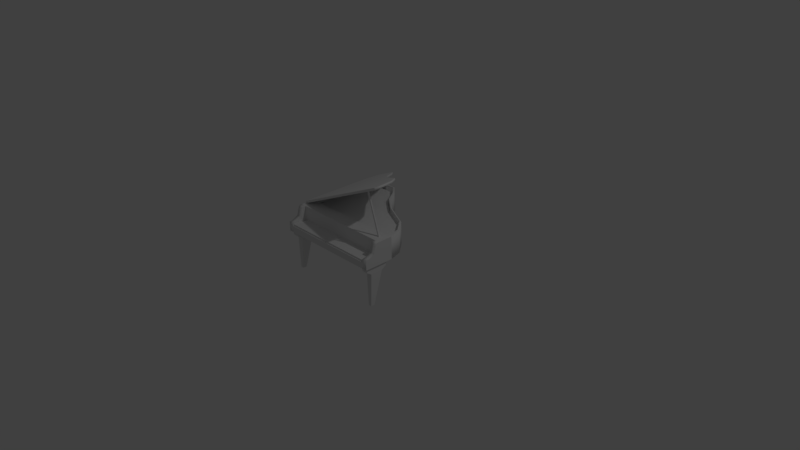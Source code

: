 # Source: Piano.blend  (saved by Blender 2.77.0; exported with 4.5.12 LTS)
import bpy
from mathutils import Matrix  # noqa: F401  (used for matrix-valued properties, if any)

bpy.ops.wm.read_factory_settings(use_empty=True)
scene = bpy.context.scene
scene.name = 'Scene'

# ---- collections
col_collection_1 = bpy.data.collections.new('Collection 1'); scene.collection.children.link(col_collection_1)

# ---- materials (node trees are filled in below, after node groups)
mat_material = bpy.data.materials.new('Material')
mat_material.alpha_threshold = 0.0
mat_material.use_transparent_shadow = False
mat_material.roughness = 0.5
mat_material.line_color = (0.0, 0.0, 0.0, 1.0)

# ---- material node trees

# ---- world
world_world = bpy.data.worlds.new('World'); scene.world = world_world
world_world.color = (0.05088, 0.05088, 0.05088)
world_world.use_sun_shadow = False
world_world.sun_shadow_jitter_overblur = 0.0
world_world.cycles.sampling_method = 'MANUAL'

# ---- cameras
cam_camera = bpy.data.cameras.new('Camera')
cam_camera.clip_end = 100.0
cam_camera.lens = 35.0
cam_camera.sensor_width = 32.0
cam_camera.sensor_height = 18.0
cam_camera.ortho_scale = 7.314
cam_camera.dof.focus_distance = 0.0
cam_camera.dof.aperture_fstop = 128.0

# ---- lights
light_lamp = bpy.data.lights.new('Lamp', 'POINT')
light_lamp.transmission_factor = 0.0
light_lamp.cutoff_distance = 30.0
light_lamp.energy = 100.0
light_lamp.shadow_buffer_clip_start = 1.001
light_lamp.shadow_soft_size = 0.1
light_lamp.shadow_maximum_resolution = 0.006
light_lamp.use_absolute_resolution = True

# ---- meshes
me_004 = bpy.data.meshes.new('Куб.004')
me_004.from_pydata([(-0.6516, -0.1, -0.02), (-0.6516, -0.1, 0.02), (-0.6516, 0.1, -0.02), (-0.6516, 0.1, 0.02), (0.6961, -0.1, -0.02), (0.6961, -0.1, 0.02), (0.6961, 0.1, -0.02), (0.6961, 0.1, 0.02)], [], [(1, 3, 2, 0), (3, 7, 6, 2), (7, 5, 4, 6), (5, 1, 0, 4), (0, 2, 6, 4), (5, 7, 3, 1)])
me_004.use_remesh_preserve_volume = False
me_004.use_remesh_preserve_attributes = False
me_004.use_mirror_vertex_groups = False
me_004.update()
me_003 = bpy.data.meshes.new('Куб.003')
me_003.from_pydata([(-0.06789, -0.152, -0.04), (-0.06789, -0.152, 0.04), (-0.06789, 0.152, -0.04), (-0.06789, 0.152, 0.04), (0.01211, -0.152, -0.04), (0.01211, -0.152, 0.04), (0.01211, 0.152, -0.04), (0.01211, 0.152, 0.04), (-0.06789, -0.141, -0.06317), (-0.06789, 0.141, -0.06317), (0.01211, -0.141, -0.06317), (0.01211, 0.141, -0.06317), (-0.06789, -0.1276, -0.07201), (-0.06789, 0.1198, -0.07201), (0.01211, -0.1276, -0.07201), (0.01211, 0.1198, -0.07201), (-0.06789, -0.08867, -0.09985), (-0.06789, 0.05328, -0.09985), (0.01211, -0.08867, -0.09985), (0.01211, 0.05328, -0.09985), (-0.04845, -0.08381, -0.5419), (-0.04845, -0.0467, -0.5419), (-0.007329, -0.08381, -0.5419), (-0.007329, -0.0467, -0.5419)], [], [(1, 3, 2, 0), (3, 7, 6, 2), (7, 5, 4, 6), (5, 1, 0, 4), (2, 6, 11, 9), (5, 7, 3, 1), (10, 8, 12, 14), (4, 0, 8, 10), (6, 4, 10, 11), (0, 2, 9, 8), (15, 14, 18, 19), (9, 11, 15, 13), (11, 10, 14, 15), (8, 9, 13, 12), (19, 18, 22, 23), (12, 13, 17, 16), (14, 12, 16, 18), (13, 15, 19, 17), (20, 21, 23, 22), (16, 17, 21, 20), (18, 16, 20, 22), (17, 19, 23, 21)])
me_003.use_remesh_preserve_volume = False
me_003.use_remesh_preserve_attributes = False
me_003.use_mirror_vertex_groups = False
me_003.update()
me_002 = bpy.data.meshes.new('Куб.002')
me_002.from_pydata([(-0.06789, -0.152, -0.04), (-0.06789, -0.152, 0.04), (-0.06789, 0.152, -0.04), (-0.06789, 0.152, 0.04), (0.01211, -0.152, -0.04), (0.01211, -0.152, 0.04), (0.01211, 0.152, -0.04), (0.01211, 0.152, 0.04), (-0.06789, -0.141, -0.06317), (-0.06789, 0.141, -0.06317), (0.01211, -0.141, -0.06317), (0.01211, 0.141, -0.06317), (-0.06789, -0.1198, -0.07201), (-0.06789, 0.1198, -0.07201), (0.01211, -0.1198, -0.07201), (0.01211, 0.1198, -0.07201), (-0.06789, -0.08305, -0.09985), (-0.06789, 0.08305, -0.09985), (0.01211, -0.08305, -0.09985), (0.01211, 0.08305, -0.09985), (-0.04845, -0.08251, -0.5419), (-0.04845, -0.02946, -0.5419), (-0.007329, -0.08251, -0.5419), (-0.007329, -0.02946, -0.5419)], [], [(1, 3, 2, 0), (3, 7, 6, 2), (7, 5, 4, 6), (5, 1, 0, 4), (2, 6, 11, 9), (5, 7, 3, 1), (10, 8, 12, 14), (4, 0, 8, 10), (6, 4, 10, 11), (0, 2, 9, 8), (15, 14, 18, 19), (9, 11, 15, 13), (11, 10, 14, 15), (8, 9, 13, 12), (19, 18, 22, 23), (12, 13, 17, 16), (14, 12, 16, 18), (13, 15, 19, 17), (20, 21, 23, 22), (16, 17, 21, 20), (18, 16, 20, 22), (17, 19, 23, 21)])
me_002.use_remesh_preserve_volume = False
me_002.use_remesh_preserve_attributes = False
me_002.use_mirror_vertex_groups = False
me_002.update()
me_001 = bpy.data.meshes.new('Куб.001')
me_001.from_pydata([(-0.06789, -0.152, -0.04), (-0.06789, -0.152, 0.04), (-0.06789, 0.152, -0.04), (-0.06789, 0.152, 0.04), (0.01211, -0.152, -0.04), (0.01211, -0.152, 0.04), (0.01211, 0.152, -0.04), (0.01211, 0.152, 0.04), (-0.06789, -0.141, -0.06317), (-0.06789, 0.141, -0.06317), (0.01211, -0.141, -0.06317), (0.01211, 0.141, -0.06317), (-0.06789, -0.1198, -0.07201), (-0.06789, 0.1198, -0.07201), (0.01211, -0.1198, -0.07201), (0.01211, 0.1198, -0.07201), (-0.06789, -0.08305, -0.09985), (-0.06789, 0.08305, -0.09985), (0.01211, -0.08305, -0.09985), (0.01211, 0.08305, -0.09985), (-0.04845, -0.08251, -0.5419), (-0.04845, -0.02946, -0.5419), (-0.007329, -0.08251, -0.5419), (-0.007329, -0.02946, -0.5419)], [], [(1, 3, 2, 0), (3, 7, 6, 2), (7, 5, 4, 6), (5, 1, 0, 4), (2, 6, 11, 9), (5, 7, 3, 1), (10, 8, 12, 14), (4, 0, 8, 10), (6, 4, 10, 11), (0, 2, 9, 8), (15, 14, 18, 19), (9, 11, 15, 13), (11, 10, 14, 15), (8, 9, 13, 12), (19, 18, 22, 23), (12, 13, 17, 16), (14, 12, 16, 18), (13, 15, 19, 17), (20, 21, 23, 22), (16, 17, 21, 20), (18, 16, 20, 22), (17, 19, 23, 21)])
me_001.use_remesh_preserve_volume = False
me_001.use_remesh_preserve_attributes = False
me_001.use_mirror_vertex_groups = False
me_001.update()
me_x = bpy.data.meshes.new('Куб')
me_x.from_pydata([(-0.01, -0.01, -0.01), (-0.01272, 0.01783, 0.5734), (-0.01, 0.01, -0.01), (-0.01272, 0.03273, 0.5734), (0.01, -0.01, -0.01), (0.002175, 0.01783, 0.5734), (0.01, 0.01, -0.01), (0.002175, 0.03273, 0.5734)], [], [(1, 3, 2, 0), (3, 7, 6, 2), (7, 5, 4, 6), (5, 1, 0, 4), (0, 2, 6, 4), (5, 7, 3, 1)])
me_x.use_remesh_preserve_volume = False
me_x.use_remesh_preserve_attributes = False
me_x.use_mirror_vertex_groups = False
me_x.update()
me_cube_001 = bpy.data.meshes.new('Cube.001')
me_cube_001.from_pydata([(-0.2818, 0.6409, -0.0007964), (-0.5901, 0.6409, -0.0007964), (-0.1654, 0.525, -0.0007964), (-0.05276, 0.35, -0.0007964), (0.1768, 0.175, -0.0007964), (0.5246, -2.98e-08, -0.0007964), (0.6745, -0.175, -0.0007964), (0.7267, -0.35, -0.0007964), (-0.7296, -0.35, -0.0007964), (-0.7296, -0.175, -0.0007964), (-0.7296, 1.49e-07, -0.0007964), (-0.7296, 0.175, -0.0007964), (-0.7261, 0.35, -0.0007964), (-0.6966, 0.525, -0.0007964), (-0.2818, 0.6409, 0.02844), (-0.5901, 0.6409, 0.02844), (-0.6966, 0.525, 0.02844), (-0.1654, 0.525, 0.02844), (-0.05276, 0.35, 0.02844), (0.1768, 0.175, 0.02844), (0.5246, -2.98e-08, 0.02844), (0.6745, -0.175, 0.02844), (0.7267, -0.35, 0.02844), (-0.7296, -0.35, 0.02844), (-0.7296, -0.175, 0.02844), (-0.7296, 1.49e-07, 0.02844), (-0.7296, 0.175, 0.02844), (-0.7261, 0.35, 0.02844), (0.7267, -0.4901, -0.0007964), (-0.7296, -0.4901, -0.0007964), (0.7267, -0.4901, 0.02844), (-0.7296, -0.4901, 0.02844)], [], [(0, 1, 13, 2), (2, 13, 12, 3), (3, 12, 11, 4), (4, 11, 10, 5), (5, 10, 9, 6), (6, 9, 8, 7), (14, 17, 16, 15), (17, 18, 27, 16), (18, 19, 26, 27), (19, 20, 25, 26), (20, 21, 24, 25), (21, 22, 23, 24), (5, 6, 21, 20), (6, 7, 22, 21), (1, 0, 14, 15), (8, 9, 24, 23), (13, 1, 15, 16), (9, 10, 25, 24), (0, 2, 17, 14), (10, 11, 26, 25), (2, 3, 18, 17), (23, 22, 30, 31), (11, 12, 27, 26), (3, 4, 19, 18), (12, 13, 16, 27), (4, 5, 20, 19), (28, 29, 31, 30), (8, 23, 31, 29), (7, 8, 29, 28), (22, 7, 28, 30)])
me_cube_001.polygons.foreach_set('use_smooth', [0, 0, 0, 0, 0, 0, 0, 0, 0, 0, 0, 0, 1, 1, 1, 0, 1, 0, 1, 1, 1, 0, 1, 1, 1, 1, 0, 0, 0, 1])
me_cube_001.materials.append(mat_material)
me_cube_001.use_remesh_preserve_volume = False
me_cube_001.use_remesh_preserve_attributes = False
me_cube_001.use_mirror_vertex_groups = False
me_cube_001.update()
me_cube = bpy.data.meshes.new('Cube')
me_cube.from_pydata([(-0.2818, 0.6409, -0.6545), (0.7296, -0.549, -0.6545), (-0.7296, -0.549, -0.6545), (-0.5901, 0.6409, -0.6545), (-0.2818, 0.6409, -0.3545), (0.7296, -0.549, -0.3545), (-0.7296, -0.549, -0.3545), (-0.5901, 0.6409, -0.3545), (-0.1654, 0.525, -0.6545), (-0.05276, 0.35, -0.6545), (0.1768, 0.175, -0.6545), (0.5246, -2.98e-08, -0.6545), (0.6745, -0.175, -0.6545), (0.7267, -0.35, -0.6545), (-0.7296, -0.35, -0.6545), (-0.7296, -0.175, -0.6545), (-0.7296, 1.49e-07, -0.6545), (-0.7296, 0.175, -0.6545), (-0.7261, 0.35, -0.6545), (-0.6966, 0.525, -0.6545), (-0.1654, 0.525, -0.3545), (-0.05276, 0.35, -0.3545), (0.1768, 0.175, -0.3545), (0.5246, -4.47e-07, -0.3545), (0.6745, -0.175, -0.3545), (0.7267, -0.35, -0.3545), (-0.7296, -0.35, -0.3545), (-0.7296, -0.175, -0.3545), (-0.7296, 1.192e-07, -0.3545), (-0.7296, 0.175, -0.3545), (-0.7261, 0.35, -0.3545), (-0.6966, 0.525, -0.3545), (-0.6579, -0.549, -0.6545), (-0.6579, -0.549, -0.3545), (0.6583, -0.549, -0.6545), (0.6583, -0.549, -0.3545), (0.0002378, -0.549, -0.6545), (-0.6579, -0.7553, -0.6545), (-0.6579, -0.549, -0.5682), (0.6583, -0.549, -0.5682), (0.0002378, -0.549, -0.5682), (-0.7296, -0.7553, -0.6545), (0.7296, -0.7553, -0.6545), (0.7296, -0.7553, -0.5327), (-0.7296, -0.7553, -0.5327), (-0.6579, -0.7553, -0.5327), (0.0002377, -0.7553, -0.6545), (-0.6579, -0.7553, -0.5682), (0.6583, -0.7553, -0.6545), (0.6583, -0.7553, -0.5327), (0.6583, -0.7553, -0.5682), (0.0002377, -0.7553, -0.5682), (-0.6579, -0.5799, -0.6545), (-0.6579, -0.6018, -0.6545), (-0.6579, -0.6277, -0.6545), (-0.6579, -0.6702, -0.6545), (-0.6579, -0.7128, -0.6545), (0.0002377, -0.7128, -0.5682), (0.0002377, -0.6702, -0.5682), (0.0002378, -0.6277, -0.5682), (0.0002378, -0.6018, -0.5682), (0.0002378, -0.5799, -0.5682), (-0.6579, -0.5799, -0.5682), (-0.6579, -0.6018, -0.5682), (-0.6579, -0.6277, -0.5682), (-0.6579, -0.6702, -0.5682), (-0.6579, -0.7128, -0.5682), (-0.7296, -0.7128, -0.6545), (-0.7296, -0.6702, -0.6545), (-0.7296, -0.6277, -0.6545), (-0.7296, -0.6018, -0.6545), (-0.7296, -0.5799, -0.6545), (0.0002378, -0.5799, -0.6545), (0.0002378, -0.6018, -0.6545), (0.0002378, -0.6277, -0.6545), (0.0002377, -0.6702, -0.6545), (0.0002377, -0.7128, -0.6545), (0.6583, -0.5799, -0.3545), (0.6583, -0.6018, -0.3751), (0.6583, -0.6277, -0.4792), (0.6583, -0.6702, -0.5057), (0.6583, -0.7128, -0.5224), (0.7296, -0.7128, -0.5224), (0.7296, -0.6702, -0.5057), (0.7296, -0.6277, -0.4792), (0.7296, -0.6018, -0.3751), (0.7296, -0.5799, -0.3545), (0.6583, -0.7128, -0.5682), (0.6583, -0.6702, -0.5682), (0.6583, -0.6277, -0.5682), (0.6583, -0.6018, -0.5682), (0.6583, -0.5799, -0.5682), (0.7296, -0.7128, -0.6545), (0.7296, -0.6702, -0.6545), (0.7296, -0.6277, -0.6545), (0.7296, -0.6018, -0.6545), (0.7296, -0.5799, -0.6545), (-0.6579, -0.5799, -0.3545), (-0.6579, -0.6018, -0.3751), (-0.6579, -0.6277, -0.4792), (-0.6579, -0.6702, -0.5057), (-0.6579, -0.7128, -0.5224), (-0.7296, -0.5799, -0.3545), (-0.7296, -0.6018, -0.3751), (-0.7296, -0.6277, -0.4792), (-0.7296, -0.6702, -0.5057), (-0.7296, -0.7128, -0.5224), (0.6583, -0.5799, -0.6545), (0.6583, -0.6018, -0.6545), (0.6583, -0.6277, -0.6545), (0.6583, -0.6702, -0.6545), (0.6583, -0.7128, -0.6545), (-0.2929, 0.6267, -0.3545), (-0.583, 0.6267, -0.3545), (-0.6299, -0.3625, -0.3545), (-0.6975, -0.3625, -0.3545), (-0.6775, 0.5248, -0.3545), (-0.1871, 0.5248, -0.3545), (-0.07608, 0.3497, -0.3545), (0.1451, 0.1749, -0.3545), (0.4951, 0.0001165, -0.3545), (0.6431, -0.1754, -0.3545), (0.6876, -0.3289, -0.3545), (0.6756, -0.3625, -0.3545), (-0.7076, -0.3289, -0.3545), (-0.7075, -0.1754, -0.3545), (-0.7081, 0.000117, -0.3545), (-0.7083, 0.1749, -0.3545), (-0.7058, 0.3497, -0.3545), (0.6086, -0.3625, -0.3545), (-0.2929, 0.6267, -0.6156), (-0.583, 0.6267, -0.6156), (-0.6299, -0.3625, -0.6156), (-0.6975, -0.3625, -0.6156), (-0.6775, 0.5248, -0.6156), (-0.1871, 0.5248, -0.6156), (-0.07608, 0.3497, -0.6156), (0.1451, 0.1749, -0.6156), (0.4951, 0.0001165, -0.6156), (0.6431, -0.1754, -0.6156), (0.6876, -0.3289, -0.6156), (0.6756, -0.3625, -0.6156), (-0.7076, -0.3289, -0.6156), (-0.7075, -0.1754, -0.6156), (-0.7081, 0.000117, -0.6156), (-0.7083, 0.1749, -0.6156), (-0.7058, 0.3497, -0.6156), (0.6086, -0.3625, -0.6156), (-0.2887, 0.6036, -0.6156), (-0.5672, 0.6036, -0.6156), (-0.6123, -0.346, -0.6156), (-0.6771, -0.346, -0.6156), (-0.6579, 0.5057, -0.6156), (-0.1872, 0.5057, -0.6156), (-0.08067, 0.3377, -0.6156), (0.1317, 0.1699, -0.6156), (0.4676, 0.002109, -0.6156), (0.6096, -0.1663, -0.6156), (0.6523, -0.3137, -0.6156), (0.6408, -0.346, -0.6156), (-0.6868, -0.3137, -0.6156), (-0.6867, -0.1663, -0.6156), (-0.6873, 0.002109, -0.6156), (-0.6875, 0.1699, -0.6156), (-0.685, 0.3377, -0.6156), (0.5764, -0.346, -0.6156), (-0.2887, 0.6036, -0.419), (-0.5672, 0.6036, -0.419), (-0.6123, -0.346, -0.419), (-0.6771, -0.346, -0.419), (-0.6579, 0.5057, -0.419), (-0.1872, 0.5057, -0.419), (-0.08067, 0.3377, -0.419), (0.1317, 0.1699, -0.419), (0.4676, 0.002109, -0.419), (0.6096, -0.1663, -0.419), (0.6523, -0.3137, -0.419), (0.6408, -0.346, -0.419), (-0.6868, -0.3137, -0.419), (-0.6867, -0.1663, -0.419), (-0.6873, 0.002109, -0.419), (-0.6875, 0.1699, -0.419), (-0.685, 0.3377, -0.419), (0.5764, -0.346, -0.419)], [], [(13, 1, 34, 36, 32, 2, 14), (27, 26, 124, 125), (82, 81, 49, 43), (19, 31, 7, 3), (4, 0, 3, 7), (13, 25, 5, 1), (14, 26, 27, 15), (15, 27, 28, 16), (16, 28, 29, 17), (17, 29, 30, 18), (18, 30, 31, 19), (0, 4, 20, 8), (8, 20, 21, 9), (9, 21, 22, 10), (10, 22, 23, 11), (11, 23, 24, 12), (12, 24, 25, 13), (20, 4, 112, 117), (6, 33, 114, 115), (26, 6, 115, 124), (33, 35, 129, 114), (4, 7, 113, 112), (5, 25, 122, 123), (0, 8, 19, 3), (8, 9, 18, 19), (9, 10, 17, 18), (10, 11, 16, 17), (11, 12, 15, 16), (12, 13, 14, 15), (6, 26, 14, 2), (37, 47, 45, 44, 41), (56, 76, 46, 37), (67, 56, 37, 41), (57, 66, 47, 51), (42, 43, 49, 50, 48), (39, 35, 33, 38, 40), (46, 51, 47, 37), (48, 50, 51, 46), (87, 57, 51, 50), (92, 82, 43, 42), (66, 101, 45, 47), (81, 87, 50, 49), (101, 106, 44, 45), (76, 111, 48, 46), (106, 67, 41, 44), (111, 92, 42, 48), (34, 1, 96, 107), (107, 96, 95, 108), (108, 95, 94, 109), (109, 94, 93, 110), (110, 93, 92, 111), (6, 2, 71, 102), (102, 71, 70, 103), (103, 70, 69, 104), (104, 69, 68, 105), (105, 68, 67, 106), (36, 34, 107, 72), (72, 107, 108, 73), (73, 108, 109, 74), (74, 109, 110, 75), (75, 110, 111, 76), (33, 6, 102, 97), (97, 102, 103, 98), (98, 103, 104, 99), (99, 104, 105, 100), (100, 105, 106, 101), (35, 39, 91, 77), (77, 91, 90, 78), (78, 90, 89, 79), (79, 89, 88, 80), (80, 88, 87, 81), (38, 33, 97, 62), (62, 97, 98, 63), (63, 98, 99, 64), (64, 99, 100, 65), (65, 100, 101, 66), (1, 5, 86, 96), (96, 86, 85, 95), (95, 85, 84, 94), (94, 84, 83, 93), (93, 83, 82, 92), (39, 40, 61, 91), (91, 61, 60, 90), (90, 60, 59, 89), (89, 59, 58, 88), (88, 58, 57, 87), (40, 38, 62, 61), (61, 62, 63, 60), (60, 63, 64, 59), (59, 64, 65, 58), (58, 65, 66, 57), (2, 32, 52, 71), (71, 52, 53, 70), (70, 53, 54, 69), (69, 54, 55, 68), (68, 55, 56, 67), (32, 36, 72, 52), (52, 72, 73, 53), (53, 73, 74, 54), (54, 74, 75, 55), (55, 75, 76, 56), (5, 35, 77, 86), (86, 77, 78, 85), (85, 78, 79, 84), (84, 79, 80, 83), (83, 80, 81, 82), (112, 113, 131, 130), (129, 123, 141, 147), (121, 120, 138, 139), (128, 127, 145, 146), (120, 119, 137, 138), (127, 126, 144, 145), (119, 118, 136, 137), (7, 31, 116, 113), (21, 20, 117, 118), (28, 27, 125, 126), (22, 21, 118, 119), (29, 28, 126, 127), (23, 22, 119, 120), (30, 29, 127, 128), (35, 5, 123, 129), (24, 23, 120, 121), (31, 30, 128, 116), (25, 24, 121, 122), (140, 139, 157, 158), (134, 146, 164, 152), (130, 131, 149, 148), (147, 141, 159, 165), (139, 138, 156, 157), (146, 145, 163, 164), (138, 137, 155, 156), (116, 128, 146, 134), (122, 121, 139, 140), (114, 129, 147, 132), (115, 114, 132, 133), (123, 122, 140, 141), (113, 116, 134, 131), (124, 115, 133, 142), (117, 112, 130, 135), (125, 124, 142, 143), (118, 117, 135, 136), (126, 125, 143, 144), (151, 150, 168, 169), (150, 165, 183, 168), (158, 157, 175, 176), (152, 164, 182, 170), (148, 149, 167, 166), (165, 159, 177, 183), (157, 156, 174, 175), (132, 147, 165, 150), (133, 132, 150, 151), (141, 140, 158, 159), (131, 134, 152, 149), (142, 133, 151, 160), (135, 130, 148, 153), (143, 142, 160, 161), (136, 135, 153, 154), (144, 143, 161, 162), (137, 136, 154, 155), (145, 144, 162, 163), (176, 178, 169, 168, 183, 177), (166, 167, 170, 171), (171, 170, 182, 172), (172, 182, 181, 173), (173, 181, 180, 174), (174, 180, 179, 175), (175, 179, 178, 176), (159, 158, 176, 177), (149, 152, 170, 167), (160, 151, 169, 178), (153, 148, 166, 171), (161, 160, 178, 179), (154, 153, 171, 172), (162, 161, 179, 180), (155, 154, 172, 173), (163, 162, 180, 181), (156, 155, 173, 174), (164, 163, 181, 182)])
me_cube.polygons.foreach_set('use_smooth', [0, 0, 1, 1, 1, 0, 1, 1, 1, 1, 1, 1, 1, 1, 1, 1, 1, 0, 0, 0, 0, 0, 0, 0, 0, 0, 0, 0, 0, 1, 1, 0, 0, 0, 1, 0, 0, 0, 0, 0, 0, 0, 1, 0, 0, 0, 0, 0, 0, 0, 0, 0, 0, 0, 0, 0, 0, 0, 0, 0, 0, 1, 1, 1, 1, 1, 0, 0, 0, 0, 0, 0, 0, 0, 0, 0, 0, 0, 0, 0, 0, 0, 0, 0, 0, 0, 0, 0, 0, 0, 0, 0, 0, 0, 0, 0, 0, 0, 0, 0, 0, 1, 1, 1, 1, 1, 1, 0, 1, 1, 1, 1, 1, 0, 0, 0, 0, 0, 0, 0, 0, 0, 0, 0, 0, 0, 0, 0, 0, 0, 0, 1, 1, 0, 0, 0, 1, 0, 1, 1, 1, 1, 0, 0, 0, 0, 0, 0, 0, 0, 0, 0, 0, 0, 0, 0, 0, 0, 0, 0, 0, 0, 0, 0, 0, 0, 0, 0, 0, 0, 0, 0, 0, 0, 0, 0, 0, 0])
me_cube.materials.append(mat_material)
me_cube.use_remesh_preserve_volume = False
me_cube.use_remesh_preserve_attributes = False
me_cube.use_mirror_vertex_groups = False
me_cube.update()

# ---- objects
ob_004 = bpy.data.objects.new('Куб.004', me_004)
ob_003 = bpy.data.objects.new('Куб.003', me_003)
ob_002 = bpy.data.objects.new('Куб.002', me_002)
ob_001 = bpy.data.objects.new('Куб.001', me_001)
ob_x = bpy.data.objects.new('Куб', me_x)
ob_cube_001 = bpy.data.objects.new('Cube.001', me_cube_001)
ob_cube = bpy.data.objects.new('Cube', me_cube)
ob_lamp = bpy.data.objects.new('Lamp', light_lamp)
ob_camera = bpy.data.objects.new('Camera', cam_camera)

# ---- transforms, parenting, visibility, modifiers, constraints
ob_004.location = (-0.02474, -0.6415, 0.6318)
ob_004.lineart.crease_threshold = 0.0
ob_003.location = (-0.407, 0.5671, 0.5455)
ob_003.rotation_euler = (0.0, -0.0, -4.712)
ob_003.lineart.crease_threshold = 0.0
ob_002.location = (-0.6275, -0.5774, 0.5455)
ob_002.lineart.crease_threshold = 0.0
ob_001.location = (0.6952, -0.5774, 0.5455)
ob_001.lineart.crease_threshold = 0.0
ob_x.location = (0.6216, -0.4526, 0.8455)
ob_x.rotation_euler = (0.0261, -0.3004, 0.05197)
ob_x.lineart.crease_threshold = 0.0
ob_cube_001.location = (-0.04624, 0.0, 1.15)
ob_cube_001.rotation_euler = (0.0, -0.4254, 0.0)
ob_cube_001.lock_rotations_4d = False
ob_cube_001.empty_display_type = 'ARROWS'
ob_cube_001.lineart.crease_threshold = 0.0
ob_cube.location = (0.0, 0.0, 1.2)
ob_cube.lock_rotations_4d = False
ob_cube.empty_display_type = 'ARROWS'
ob_cube.lineart.crease_threshold = 0.0
ob_lamp.location = (4.076, 1.005, 6.104)
ob_lamp.rotation_euler = (0.6503, 0.05522, 1.866)
ob_lamp.lock_rotations_4d = False
ob_lamp.empty_display_type = 'ARROWS'
ob_lamp.color = (0.0, 0.0, 0.0, 0.0)
ob_lamp.lineart.crease_threshold = 0.0
ob_camera.location = (7.481, -6.508, 5.544)
ob_camera.rotation_euler = (1.109, 0.01082, 0.8149)
ob_camera.lock_rotations_4d = False
ob_camera.empty_display_type = 'ARROWS'
ob_camera.color = (0.0, 0.0, 0.0, 0.0)
ob_camera.display_type = 'WIRE'
ob_camera.lineart.crease_threshold = 0.0

# ---- collection membership
col_collection_1.objects.link(ob_004)
col_collection_1.objects.link(ob_003)
col_collection_1.objects.link(ob_002)
col_collection_1.objects.link(ob_001)
col_collection_1.objects.link(ob_x)
col_collection_1.objects.link(ob_cube_001)
col_collection_1.objects.link(ob_cube)
col_collection_1.objects.link(ob_lamp)
col_collection_1.objects.link(ob_camera)

# ---- scene / render settings (as saved in the file)
scene.camera = ob_camera
scene.frame_start = 1; scene.frame_end = 250; scene.frame_set(1)
scene.render.engine = 'BLENDER_EEVEE_NEXT'
scene.render.resolution_percentage = 50
scene.render.dither_intensity = 0.0
scene.cycles.use_denoising = False
scene.cycles.samples = 128
scene.cycles.sampling_pattern = 'TABULATED_SOBOL'
scene.cycles.light_sampling_threshold = 0.0
scene.cycles.use_adaptive_sampling = False
scene.cycles.use_light_tree = False
scene.cycles.blur_glossy = 0.0
scene.cycles.sample_clamp_indirect = 0.0
scene.view_settings.view_transform = 'Standard'
bpy.context.view_layer.update()
